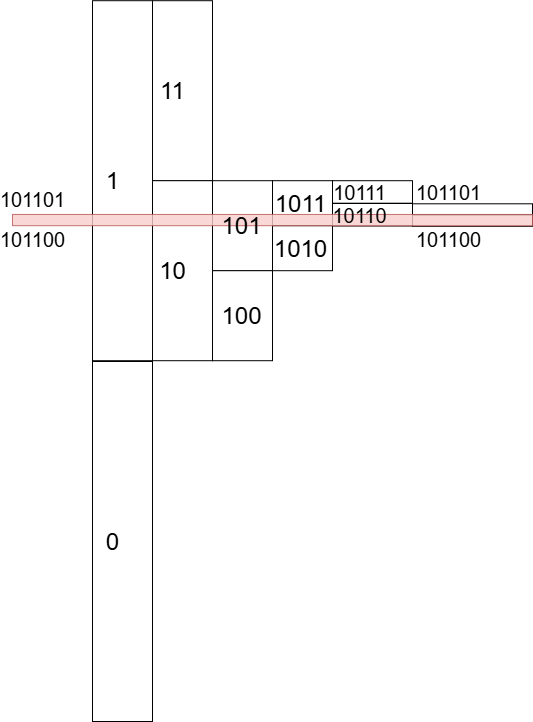

The diagram above was exported from draw.io. Its source (the exported page's mxGraphModel, read from the mxfile embedded in the PNG):
<mxGraphModel dx="3208" dy="1456" grid="1" gridSize="10" guides="1" tooltips="1" connect="1" arrows="1" fold="1" page="1" pageScale="1" pageWidth="827" pageHeight="1169" math="0" shadow="0">
  <root>
    <mxCell id="BW92rS0YlXU794orr8PO-0" />
    <mxCell id="BW92rS0YlXU794orr8PO-1" parent="BW92rS0YlXU794orr8PO-0" />
    <mxCell id="BW92rS0YlXU794orr8PO-4" value="" style="rounded=0;whiteSpace=wrap;html=1;" vertex="1" parent="BW92rS0YlXU794orr8PO-1">
      <mxGeometry x="120" y="39.199999999999974" width="60" height="360" as="geometry" />
    </mxCell>
    <mxCell id="BW92rS0YlXU794orr8PO-5" value="" style="rounded=0;whiteSpace=wrap;html=1;" vertex="1" parent="BW92rS0YlXU794orr8PO-1">
      <mxGeometry x="120" y="400" width="60" height="360" as="geometry" />
    </mxCell>
    <mxCell id="BW92rS0YlXU794orr8PO-40" value="1" style="text;html=1;align=center;verticalAlign=middle;whiteSpace=wrap;rounded=0;fontSize=24;" vertex="1" parent="BW92rS0YlXU794orr8PO-1">
      <mxGeometry x="120" y="204.19999999999996" width="40" height="30" as="geometry" />
    </mxCell>
    <mxCell id="BW92rS0YlXU794orr8PO-41" value="0" style="text;html=1;align=center;verticalAlign=middle;whiteSpace=wrap;rounded=0;fontSize=24;" vertex="1" parent="BW92rS0YlXU794orr8PO-1">
      <mxGeometry x="120" y="565" width="40" height="30" as="geometry" />
    </mxCell>
    <mxCell id="YlAijDYC1xVCEJGoOCQ7-4" value="" style="rounded=0;whiteSpace=wrap;html=1;" vertex="1" parent="BW92rS0YlXU794orr8PO-1">
      <mxGeometry x="180" y="39.19999999999999" width="60" height="180" as="geometry" />
    </mxCell>
    <mxCell id="YlAijDYC1xVCEJGoOCQ7-5" value="" style="rounded=0;whiteSpace=wrap;html=1;" vertex="1" parent="BW92rS0YlXU794orr8PO-1">
      <mxGeometry x="180" y="219.2" width="60" height="180" as="geometry" />
    </mxCell>
    <mxCell id="YlAijDYC1xVCEJGoOCQ7-6" value="11" style="text;html=1;align=center;verticalAlign=middle;whiteSpace=wrap;rounded=0;fontSize=24;" vertex="1" parent="BW92rS0YlXU794orr8PO-1">
      <mxGeometry x="180" y="114.2" width="40" height="30" as="geometry" />
    </mxCell>
    <mxCell id="YlAijDYC1xVCEJGoOCQ7-7" value="10" style="text;html=1;align=center;verticalAlign=middle;whiteSpace=wrap;rounded=0;fontSize=24;" vertex="1" parent="BW92rS0YlXU794orr8PO-1">
      <mxGeometry x="180" y="294.2" width="40" height="30" as="geometry" />
    </mxCell>
    <mxCell id="MQjXcWUKbu6xQgZ1Tce7-0" value="" style="rounded=0;whiteSpace=wrap;html=1;" vertex="1" parent="BW92rS0YlXU794orr8PO-1">
      <mxGeometry x="240" y="219.2" width="60" height="90" as="geometry" />
    </mxCell>
    <mxCell id="MQjXcWUKbu6xQgZ1Tce7-1" value="" style="rounded=0;whiteSpace=wrap;html=1;" vertex="1" parent="BW92rS0YlXU794orr8PO-1">
      <mxGeometry x="240" y="309.2" width="60" height="90" as="geometry" />
    </mxCell>
    <mxCell id="MQjXcWUKbu6xQgZ1Tce7-2" value="100" style="text;html=1;align=center;verticalAlign=middle;whiteSpace=wrap;rounded=0;fontSize=24;" vertex="1" parent="BW92rS0YlXU794orr8PO-1">
      <mxGeometry x="249" y="339.2" width="40" height="30" as="geometry" />
    </mxCell>
    <mxCell id="MQjXcWUKbu6xQgZ1Tce7-4" value="" style="rounded=0;whiteSpace=wrap;html=1;" vertex="1" parent="BW92rS0YlXU794orr8PO-1">
      <mxGeometry x="300" y="219.2" width="60" height="45" as="geometry" />
    </mxCell>
    <mxCell id="MQjXcWUKbu6xQgZ1Tce7-5" value="1011" style="text;html=1;align=center;verticalAlign=middle;whiteSpace=wrap;rounded=0;fontSize=24;" vertex="1" parent="BW92rS0YlXU794orr8PO-1">
      <mxGeometry x="308" y="226.7" width="40" height="30" as="geometry" />
    </mxCell>
    <mxCell id="MQjXcWUKbu6xQgZ1Tce7-8" value="" style="rounded=0;whiteSpace=wrap;html=1;" vertex="1" parent="BW92rS0YlXU794orr8PO-1">
      <mxGeometry x="300" y="264.2" width="60" height="45" as="geometry" />
    </mxCell>
    <mxCell id="MQjXcWUKbu6xQgZ1Tce7-9" value="1010" style="text;html=1;align=center;verticalAlign=middle;whiteSpace=wrap;rounded=0;fontSize=24;" vertex="1" parent="BW92rS0YlXU794orr8PO-1">
      <mxGeometry x="308" y="271.7" width="40" height="30" as="geometry" />
    </mxCell>
    <mxCell id="MQjXcWUKbu6xQgZ1Tce7-10" value="" style="rounded=0;whiteSpace=wrap;html=1;" vertex="1" parent="BW92rS0YlXU794orr8PO-1">
      <mxGeometry x="360" y="219.2" width="80" height="22.5" as="geometry" />
    </mxCell>
    <mxCell id="MQjXcWUKbu6xQgZ1Tce7-11" value="&lt;font style=&quot;font-size: 20px;&quot;&gt;10111&lt;/font&gt;" style="text;html=1;align=center;verticalAlign=middle;whiteSpace=wrap;rounded=0;fontSize=24;" vertex="1" parent="BW92rS0YlXU794orr8PO-1">
      <mxGeometry x="367" y="215.45" width="40" height="30" as="geometry" />
    </mxCell>
    <mxCell id="MQjXcWUKbu6xQgZ1Tce7-12" value="" style="rounded=0;whiteSpace=wrap;html=1;" vertex="1" parent="BW92rS0YlXU794orr8PO-1">
      <mxGeometry x="360" y="242" width="80" height="22.5" as="geometry" />
    </mxCell>
    <mxCell id="MQjXcWUKbu6xQgZ1Tce7-15" value="" style="rounded=0;whiteSpace=wrap;html=1;" vertex="1" parent="BW92rS0YlXU794orr8PO-1">
      <mxGeometry x="440" y="242.3" width="120" height="11.25" as="geometry" />
    </mxCell>
    <mxCell id="MQjXcWUKbu6xQgZ1Tce7-16" value="&lt;font style=&quot;font-size: 20px;&quot;&gt;101101&lt;/font&gt;" style="text;html=1;align=center;verticalAlign=middle;whiteSpace=wrap;rounded=0;fontSize=24;" vertex="1" parent="BW92rS0YlXU794orr8PO-1">
      <mxGeometry x="456" y="224.5" width="40" height="10" as="geometry" />
    </mxCell>
    <mxCell id="MQjXcWUKbu6xQgZ1Tce7-17" value="" style="rounded=0;whiteSpace=wrap;html=1;" vertex="1" parent="BW92rS0YlXU794orr8PO-1">
      <mxGeometry x="440" y="253.55" width="120" height="11.25" as="geometry" />
    </mxCell>
    <mxCell id="MQjXcWUKbu6xQgZ1Tce7-18" value="&lt;font style=&quot;font-size: 20px;&quot;&gt;101100&lt;/font&gt;" style="text;html=1;align=center;verticalAlign=middle;whiteSpace=wrap;rounded=0;fontSize=24;" vertex="1" parent="BW92rS0YlXU794orr8PO-1">
      <mxGeometry x="456" y="272" width="40" height="10" as="geometry" />
    </mxCell>
    <mxCell id="MQjXcWUKbu6xQgZ1Tce7-21" value="" style="rounded=0;whiteSpace=wrap;html=1;strokeColor=#b85450;fillColor=#f8cecc;opacity=80;" vertex="1" parent="BW92rS0YlXU794orr8PO-1">
      <mxGeometry x="40" y="252.95" width="520" height="11.25" as="geometry" />
    </mxCell>
    <mxCell id="MQjXcWUKbu6xQgZ1Tce7-3" value="101" style="text;html=1;align=center;verticalAlign=middle;whiteSpace=wrap;rounded=0;fontSize=24;" vertex="1" parent="BW92rS0YlXU794orr8PO-1">
      <mxGeometry x="249" y="249.2" width="40" height="30" as="geometry" />
    </mxCell>
    <mxCell id="MQjXcWUKbu6xQgZ1Tce7-13" value="&lt;font style=&quot;font-size: 20px;&quot;&gt;10110&lt;/font&gt;" style="text;html=1;align=center;verticalAlign=middle;whiteSpace=wrap;rounded=0;fontSize=24;" vertex="1" parent="BW92rS0YlXU794orr8PO-1">
      <mxGeometry x="367" y="238.25" width="40" height="30" as="geometry" />
    </mxCell>
    <mxCell id="MQjXcWUKbu6xQgZ1Tce7-22" value="&lt;font style=&quot;font-size: 20px;&quot;&gt;101101&lt;/font&gt;" style="text;html=1;align=center;verticalAlign=middle;whiteSpace=wrap;rounded=0;fontSize=24;" vertex="1" parent="BW92rS0YlXU794orr8PO-1">
      <mxGeometry x="40" y="231.7" width="40" height="10" as="geometry" />
    </mxCell>
    <mxCell id="MQjXcWUKbu6xQgZ1Tce7-23" value="&lt;font style=&quot;font-size: 20px;&quot;&gt;101100&lt;/font&gt;" style="text;html=1;align=center;verticalAlign=middle;whiteSpace=wrap;rounded=0;fontSize=24;" vertex="1" parent="BW92rS0YlXU794orr8PO-1">
      <mxGeometry x="40" y="272" width="40" height="10" as="geometry" />
    </mxCell>
  </root>
</mxGraphModel>